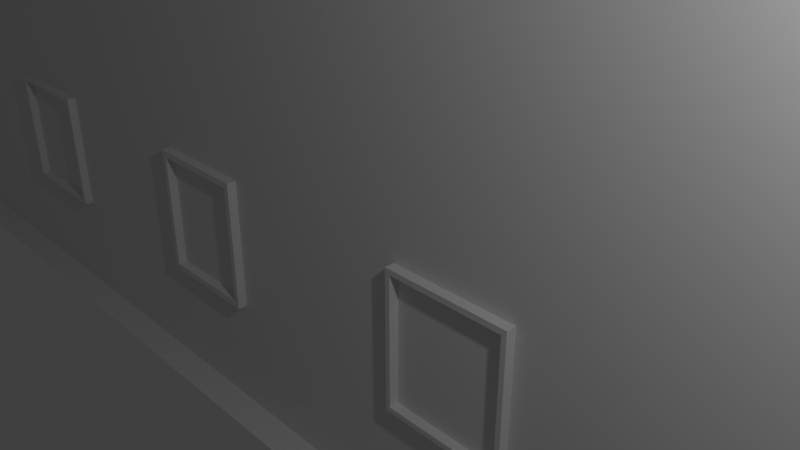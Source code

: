 # Source: house_ver4_0729.blend  (saved by Blender 2.78.0; exported with 4.5.12 LTS)
import bpy
from mathutils import Matrix  # noqa: F401  (used for matrix-valued properties, if any)

bpy.ops.wm.read_factory_settings(use_empty=True)
scene = bpy.context.scene
scene.name = 'Scene'

# ---- collections
col_collection_1 = bpy.data.collections.new('Collection 1'); scene.collection.children.link(col_collection_1)

# ---- materials (node trees are filled in below, after node groups)
mat_material = bpy.data.materials.new('Material')
mat_material.alpha_threshold = 0.0
mat_material.use_transparent_shadow = False
mat_material.roughness = 0.5
mat_material.line_color = (0.0, 0.0, 0.0, 1.0)

# ---- material node trees

# ---- world
world_world = bpy.data.worlds.new('World'); scene.world = world_world
world_world.color = (0.05088, 0.05088, 0.05088)
world_world.use_sun_shadow = False
world_world.sun_shadow_jitter_overblur = 0.0
world_world.cycles.sampling_method = 'MANUAL'

# ---- cameras
cam_camera = bpy.data.cameras.new('Camera')
cam_camera.clip_end = 100.0
cam_camera.lens = 35.0
cam_camera.sensor_width = 32.0
cam_camera.sensor_height = 18.0
cam_camera.ortho_scale = 7.314
cam_camera.dof.focus_distance = 0.0
cam_camera.dof.aperture_fstop = 128.0

# ---- lights
light_lamp = bpy.data.lights.new('Lamp', 'POINT')
light_lamp.transmission_factor = 0.0
light_lamp.cutoff_distance = 30.0
light_lamp.energy = 100.0
light_lamp.shadow_buffer_clip_start = 1.001
light_lamp.shadow_soft_size = 0.1
light_lamp.shadow_maximum_resolution = 0.006
light_lamp.use_absolute_resolution = True

# ---- meshes
me_cube = bpy.data.meshes.new('Cube')
me_cube.from_pydata([(8.343, 1.786, 0.9153), (8.343, -3.449, 0.9153), (-7.052, -3.449, 0.9153), (-7.052, 1.786, 0.9153), (8.343, 1.786, 6.571), (8.343, -3.449, 7.459), (-7.052, -3.449, 7.459), (-7.052, 1.786, 6.571), (-7.052, 1.213, 2.622), (-7.052, 1.213, 1.536), (-7.052, 0.5687, 1.536), (-7.052, 0.5687, 2.622), (-7.052, 1.213, 2.629), (-7.262, 1.213, 2.622), (-7.262, 1.213, 1.536), (-7.262, 0.5687, 1.536), (-7.262, 0.5687, 2.622), (-7.052, 0.0673, 2.409), (-7.052, -0.6131, 2.12), (-7.052, 0.3136, 2.409), (-7.052, -0.6131, 1.509), (-7.052, 0.3136, 1.509), (-7.052, 0.3487, 2.409), (-7.052, -0.6131, 2.409), (-7.052, -0.09231, 2.341), (-7.052, -0.1893, 2.3), (-7.052, -0.1893, 1.509), (-7.052, -0.09231, 1.509), (-7.052, -0.09231, 2.409), (-7.052, -0.1893, 2.409), (-7.052, -0.1893, 2.3), (-7.052, -0.6131, 2.12), (-7.052, 0.3136, 2.409), (-7.052, 0.0673, 2.409), (-7.052, -0.6131, 1.509), (-7.052, -0.09231, 1.509), (-7.052, 0.3136, 1.509), (-7.052, -0.09231, 2.341), (-7.052, -0.1893, 1.509), (-7.052, -0.09231, 2.409), (-7.264, -0.1893, 2.3), (-7.264, -0.6131, 2.12), (-7.264, -0.1893, 2.409), (-7.264, -0.6131, 2.409), (-7.264, -0.1893, 2.3), (-7.264, -0.6131, 2.12), (-7.264, 0.3136, 2.409), (-7.264, 0.0673, 2.409), (-7.264, -0.6131, 1.509), (-7.264, -0.09231, 1.509), (-7.264, 0.3136, 1.509), (-7.264, -0.09231, 2.341), (-7.264, -0.1893, 1.509), (-7.264, -0.09231, 2.409), (-7.121, 1.767, 0.9208), (-7.121, 1.767, 6.3), (-7.112, 1.767, 0.9208), (-7.112, 1.767, 6.3), (-7.104, 1.764, 0.9208), (-7.104, 1.764, 6.3), (-7.096, 1.76, 0.9208), (-7.096, 1.76, 6.3), (-7.09, 1.755, 0.9208), (-7.09, 1.755, 6.3), (-7.084, 1.748, 0.9208), (-7.084, 1.748, 6.3), (-7.08, 1.74, 0.9208), (-7.08, 1.74, 6.3), (-7.078, 1.732, 0.9208), (-7.078, 1.732, 6.3), (-7.077, 1.724, 0.9208), (-7.077, 1.724, 6.3), (-7.078, 1.715, 0.9208), (-7.078, 1.715, 6.3), (-7.08, 1.707, 0.9208), (-7.08, 1.707, 6.3), (-7.084, 1.699, 0.9208), (-7.084, 1.699, 6.3), (-7.09, 1.693, 0.9208), (-7.09, 1.693, 6.3), (-7.096, 1.687, 0.9208), (-7.096, 1.687, 6.3), (-7.104, 1.683, 0.9208), (-7.104, 1.683, 6.3), (-7.112, 1.681, 0.9208), (-7.112, 1.681, 6.3), (-7.121, 1.68, 0.9208), (-7.121, 1.68, 6.3), (-7.129, 1.681, 0.9208), (-7.129, 1.681, 6.3), (-7.138, 1.683, 0.9208), (-7.138, 1.683, 6.3), (-7.145, 1.687, 0.9208), (-7.145, 1.687, 6.3), (-7.152, 1.693, 0.9208), (-7.152, 1.693, 6.3), (-7.157, 1.699, 0.9208), (-7.157, 1.699, 6.3), (-7.161, 1.707, 0.9208), (-7.161, 1.707, 6.3), (-7.164, 1.715, 0.9208), (-7.164, 1.715, 6.3), (-7.165, 1.724, 0.9208), (-7.165, 1.724, 6.3), (-7.164, 1.732, 0.9208), (-7.164, 1.732, 6.3), (-7.161, 1.74, 0.9208), (-7.161, 1.74, 6.3), (-7.157, 1.748, 0.9208), (-7.157, 1.748, 6.3), (-7.152, 1.755, 0.9208), (-7.152, 1.755, 6.3), (-7.145, 1.76, 0.9208), (-7.145, 1.76, 6.3), (-7.138, 1.764, 0.9208), (-7.138, 1.764, 6.3), (-7.129, 1.767, 0.9208), (-7.129, 1.767, 6.3), (-7.121, 1.802, 6.341), (-7.112, 1.801, 6.341), (-7.104, 1.798, 6.341), (-7.096, 1.794, 6.341), (-7.09, 1.789, 6.341), (-7.084, 1.782, 6.341), (-7.08, 1.775, 6.341), (-7.078, 1.766, 6.341), (-7.077, 1.758, 6.341), (-7.078, 1.749, 6.341), (-7.08, 1.741, 6.341), (-7.084, 1.733, 6.341), (-7.09, 1.727, 6.341), (-7.096, 1.721, 6.341), (-7.104, 1.717, 6.341), (-7.112, 1.715, 6.341), (-7.121, 1.714, 6.341), (-7.129, 1.715, 6.341), (-7.138, 1.717, 6.341), (-7.145, 1.721, 6.341), (-7.152, 1.727, 6.341), (-7.157, 1.733, 6.341), (-7.161, 1.741, 6.341), (-7.164, 1.749, 6.341), (-7.165, 1.758, 6.341), (-7.164, 1.766, 6.341), (-7.161, 1.775, 6.341), (-7.157, 1.782, 6.341), (-7.152, 1.789, 6.341), (-7.145, 1.794, 6.341), (-7.138, 1.798, 6.341), (-7.129, 1.801, 6.341), (-7.121, 1.909, 6.417), (-7.112, 1.908, 6.417), (-7.104, 1.906, 6.417), (-7.096, 1.902, 6.417), (-7.09, 1.896, 6.417), (-7.084, 1.89, 6.417), (-7.08, 1.882, 6.417), (-7.078, 1.874, 6.417), (-7.077, 1.865, 6.417), (-7.078, 1.857, 6.417), (-7.08, 1.848, 6.417), (-7.084, 1.841, 6.417), (-7.09, 1.834, 6.417), (-7.096, 1.829, 6.417), (-7.104, 1.825, 6.417), (-7.112, 1.822, 6.417), (-7.121, 1.821, 6.417), (-7.129, 1.822, 6.417), (-7.138, 1.825, 6.417), (-7.145, 1.829, 6.417), (-7.152, 1.834, 6.417), (-7.157, 1.841, 6.417), (-7.161, 1.848, 6.417), (-7.164, 1.857, 6.417), (-7.165, 1.865, 6.417), (-7.164, 1.874, 6.417), (-7.161, 1.882, 6.417), (-7.157, 1.89, 6.417), (-7.152, 1.896, 6.417), (-7.145, 1.902, 6.417), (-7.138, 1.906, 6.417), (-7.129, 1.908, 6.417), (-7.121, 1.891, 6.511), (-7.112, 1.89, 6.511), (-7.104, 1.888, 6.511), (-7.096, 1.883, 6.511), (-7.09, 1.878, 6.511), (-7.084, 1.871, 6.511), (-7.08, 1.864, 6.511), (-7.078, 1.856, 6.511), (-7.077, 1.847, 6.511), (-7.078, 1.838, 6.511), (-7.08, 1.83, 6.511), (-7.084, 1.823, 6.511), (-7.09, 1.816, 6.511), (-7.096, 1.81, 6.511), (-7.104, 1.806, 6.511), (-7.112, 1.804, 6.511), (-7.121, 1.803, 6.511), (-7.129, 1.804, 6.511), (-7.138, 1.806, 6.511), (-7.145, 1.81, 6.511), (-7.152, 1.816, 6.511), (-7.157, 1.823, 6.511), (-7.161, 1.83, 6.511), (-7.164, 1.838, 6.511), (-7.165, 1.847, 6.511), (-7.164, 1.856, 6.511), (-7.161, 1.864, 6.511), (-7.157, 1.871, 6.511), (-7.152, 1.878, 6.511), (-7.145, 1.883, 6.511), (-7.138, 1.888, 6.511), (-7.129, 1.89, 6.511), (-7.052, 1.786, 4.763), (5.846, 1.786, 6.571), (5.846, 1.786, 4.857), (5.846, 1.786, 0.9153), (5.846, 1.786, 2.963), (-7.052, 1.786, 2.963), (3.771, 1.786, 2.963), (3.523, 1.786, 2.963), (1.26, 1.786, 2.963), (0.9847, 1.786, 2.963), (-1.355, 1.786, 2.963), (-1.692, 1.786, 2.963), (-4.363, 1.786, 2.963), (-4.636, 1.786, 2.963), (3.771, 1.786, 0.9153), (3.522, 1.786, 0.9153), (1.26, 1.786, 0.9153), (0.9847, 1.786, 0.9153), (-1.355, 1.786, 0.9153), (-1.692, 1.786, 0.9153), (-4.363, 1.786, 0.9153), (-4.636, 1.786, 0.9153), (5.846, 1.786, 6.052), (-7.052, 1.786, 6.165), (-6.809, 1.786, 2.963), (-6.809, 1.786, 0.9153), (-6.452, 1.786, 4.857), (-6.452, 1.786, 6.052), (-4.674, 1.786, 4.857), (-4.674, 1.786, 6.052), (-3.761, 1.786, 4.857), (-3.761, 1.786, 6.052), (-1.861, 1.786, 4.857), (-1.861, 1.786, 6.052), (-1.167, 1.786, 4.857), (-1.167, 1.786, 6.052), (0.8155, 1.786, 4.857), (0.8155, 1.786, 6.052), (1.448, 1.786, 4.857), (1.448, 1.786, 6.052), (3.353, 1.786, 4.857), (3.353, 1.786, 6.052), (3.921, 1.786, 4.857), (3.921, 1.786, 6.052), (8.343, 2.762, 0.9153), (8.343, 2.762, 6.452), (5.846, 2.762, 6.452), (5.846, 2.762, 6.165), (5.846, 2.762, 0.9153), (5.846, 2.762, 2.963), (5.846, 2.762, 4.763), (-1.692, 1.786, 0.9943), (1.26, 1.786, 0.9943), (-4.363, 1.786, 0.9943), (0.9847, 1.786, 0.9943), (5.846, 1.786, 0.9943), (3.771, 1.786, 0.9943), (-4.636, 1.786, 0.9943), (-1.355, 1.786, 0.9943), (-6.809, 1.786, 0.9943), (3.522, 1.786, 0.9943), (-7.052, 1.786, 1.058), (5.846, 2.007, 0.9943), (5.846, 2.007, 0.9153), (3.771, 2.007, 0.9153), (3.522, 2.007, 0.9153), (1.26, 2.007, 0.9153), (0.9847, 2.007, 0.9153), (-1.355, 2.007, 0.9153), (-1.692, 2.007, 0.9153), (-4.363, 2.007, 0.9153), (-4.636, 2.007, 0.9943), (-4.636, 2.007, 0.9153), (-1.692, 2.007, 0.9943), (0.9847, 2.007, 0.9943), (3.522, 2.007, 0.9943), (-6.809, 2.007, 0.9153), (-6.809, 2.007, 0.9943), (1.26, 2.007, 0.9943), (-4.363, 2.007, 0.9943), (3.771, 2.007, 0.9943), (-1.355, 2.007, 0.9943), (5.689, 1.786, 2.939), (3.594, 1.786, 2.939), (3.44, 1.786, 2.939), (1.147, 1.786, 2.939), (0.9665, 1.786, 2.939), (-1.355, 1.786, 2.939), (-1.642, 1.786, 2.939), (-4.334, 1.786, 2.939), (-4.334, 1.786, 1.082), (-1.355, 1.786, 1.082), (1.147, 1.786, 1.082), (3.594, 1.786, 1.082), (-4.512, 1.786, 2.939), (-6.718, 1.786, 2.939), (-1.642, 1.786, 1.082), (0.9665, 1.786, 1.082), (5.689, 1.786, 1.082), (-4.512, 1.786, 1.082), (-6.718, 1.786, 1.082), (3.44, 1.786, 1.082), (5.689, 1.12, 2.939), (3.594, 1.12, 2.939), (3.44, 1.12, 2.939), (1.147, 1.12, 2.939), (0.9665, 1.12, 2.939), (-1.401, 1.12, 2.939), (-1.642, 1.12, 2.939), (-4.334, 1.12, 2.939), (-4.334, 1.12, 1.082), (-1.401, 1.12, 1.082), (1.147, 1.12, 1.082), (3.594, 1.12, 1.082), (-4.512, 1.12, 2.939), (-6.718, 1.12, 2.939), (-1.642, 1.12, 1.082), (0.9665, 1.12, 1.082), (5.689, 1.12, 1.082), (-4.512, 1.12, 1.082), (-6.718, 1.12, 1.082), (3.44, 1.12, 1.082), (-5.587, 1.12, 1.082), (-5.587, 1.12, 2.939), (-2.959, 1.12, 1.082), (-2.959, 1.12, 2.939), (-0.1891, 1.12, 2.939), (-0.1891, 1.12, 1.082), (2.322, 1.12, 2.939), (2.322, 1.12, 1.082), (4.678, 1.12, 2.939), (4.678, 1.12, 1.082), (-1.642, 0.5004, 2.939), (-1.642, 0.5004, 1.082), (0.9665, 0.5004, 2.939), (0.9665, 0.5004, 1.082), (5.689, 0.5004, 2.939), (5.689, 0.5004, 1.082), (-4.512, 0.5004, 2.939), (-4.512, 0.5004, 1.082), (3.44, 0.5004, 2.939), (3.44, 0.5004, 1.082), (-0.1891, 0.5004, 1.082), (4.678, 0.5004, 1.082), (-2.959, 0.5004, 1.082), (2.322, 0.5004, 1.082), (-5.587, 0.5004, 1.082), (-5.587, 0.5004, 2.939), (-2.959, 0.5004, 2.939), (-0.1891, 0.5004, 2.939), (2.322, 0.5004, 2.939), (4.678, 0.5004, 2.939), (7.58, 2.762, 5.184), (7.58, 2.762, 4.622), (7.174, 2.762, 4.622), (7.174, 2.762, 5.184), (7.58, 2.762, 5.197), (7.174, 2.762, 1.785), (7.58, 2.762, 1.785), (7.58, 2.762, 2.331), (7.174, 2.762, 2.331), (7.191, 2.762, 2.308), (7.191, 2.762, 1.807), (7.563, 2.762, 2.308), (7.563, 2.762, 1.807), (7.191, 2.649, 2.308), (7.191, 2.649, 1.807), (7.563, 2.649, 2.308), (7.563, 2.649, 1.807), (7.57, 2.762, 5.171), (7.57, 2.762, 4.635), (7.184, 2.762, 4.635), (7.184, 2.762, 5.171), (7.57, 2.649, 5.171), (7.57, 2.649, 4.635), (7.184, 2.649, 4.635), (7.184, 2.649, 5.171), (-7.34, -3.449, 7.459), (-7.34, 1.786, 6.571), (5.124, 1.786, 6.571), (5.846, 2.274, 4.763), (5.846, 2.274, 2.963), (5.846, 2.274, 0.9153), (8.343, 2.274, 0.9153), (8.343, 2.274, 6.452), (5.846, 2.274, 6.165), (5.846, 2.274, 6.452), (5.17, 2.274, 6.452), (-7.34, 2.202, 6.496), (5.17, 2.763, 6.452), (5.17, 2.984, 6.452), (8.343, 3.053, 6.452), (8.5, 1.786, 6.571), (8.5, -3.449, 7.459), (8.5, 2.762, 6.452), (8.5, 2.274, 6.452), (8.5, 3.053, 6.452), (8.149, 1.73, 6.741), (8.149, -3.275, 7.59), (-6.57, -3.275, 7.59), (-6.57, 1.73, 6.741), (5.761, 1.73, 6.741), (8.149, 2.664, 6.627), (5.761, 2.664, 6.627), (-6.846, -3.275, 7.59), (-6.846, 1.73, 6.741), (5.072, 1.73, 6.741), (8.149, 2.197, 6.627), (5.761, 2.197, 6.627), (5.115, 2.197, 6.627), (-6.846, 2.128, 6.669), (5.115, 2.665, 6.627), (5.115, 2.876, 6.627), (8.149, 2.942, 6.627), (8.299, 1.73, 6.741), (8.299, -3.275, 7.59), (8.299, 2.664, 6.627), (8.299, 2.197, 6.627), (8.299, 2.942, 6.627), (5.535, 1.786, 6.052), (5.535, 1.786, 4.857), (-6.452, 1.182, 4.857), (-6.452, 1.182, 6.052), (-4.674, 1.182, 4.857), (-4.674, 1.182, 6.052), (-3.761, 1.182, 4.857), (-3.761, 1.182, 6.052), (-1.861, 1.182, 4.857), (-1.861, 1.182, 6.052), (-1.167, 1.182, 4.857), (-1.167, 1.182, 6.052), (0.8155, 1.182, 4.857), (0.8155, 1.182, 6.052), (1.448, 1.182, 4.857), (1.448, 1.182, 6.052), (3.353, 1.182, 4.857), (3.353, 1.182, 6.052), (3.921, 1.182, 4.857), (3.921, 1.182, 6.052), (5.535, 1.182, 6.052), (5.535, 1.182, 4.857), (-6.359, 1.754, 4.857), (-4.767, 1.754, 4.857), (-3.639, 1.747, 4.857), (-1.983, 1.747, 4.857), (-1.071, 1.757, 4.857), (0.7196, 1.757, 4.857), (1.527, 1.761, 4.857), (3.274, 1.761, 4.857), (4.025, 1.747, 4.857), (5.431, 1.747, 4.857), (-6.359, 1.213, 4.857), (-4.767, 1.213, 4.857), (-3.639, 1.221, 4.857), (-1.983, 1.221, 4.857), (-1.071, 1.211, 4.857), (0.7196, 1.211, 4.857), (1.527, 1.207, 4.857), (3.274, 1.207, 4.857), (4.025, 1.221, 4.857), (5.431, 1.221, 4.857), (-6.359, 1.754, 4.212), (-4.767, 1.754, 4.212), (-3.639, 1.747, 4.212), (-1.983, 1.747, 4.212), (-1.071, 1.757, 4.212), (0.7196, 1.757, 4.212), (1.527, 1.761, 4.212), (3.274, 1.761, 4.212), (4.025, 1.747, 4.212), (5.431, 1.747, 4.212), (-6.359, 1.213, 4.212), (-4.767, 1.213, 4.212), (-3.639, 1.221, 4.212), (-1.983, 1.221, 4.212), (-1.071, 1.211, 4.212), (0.7196, 1.211, 4.212), (1.527, 1.207, 4.212), (3.274, 1.207, 4.212), (4.025, 1.221, 4.212), (5.431, 1.221, 4.212), (-7.052, -3.449, 4.649), (-7.052, -3.449, 5.326), (-7.052, -2.571, 4.649), (-7.052, -1.426, 4.649), (-7.052, -0.5777, 4.649), (-7.052, 0.5692, 4.649), (-7.052, 0.5692, 5.326), (-7.052, -0.5777, 5.326), (-7.052, -1.426, 5.326), (-7.052, -2.571, 5.326), (-7.085, -2.571, 4.649), (-7.085, -1.426, 4.649), (-7.085, -0.5777, 4.649), (-7.085, 0.5692, 4.649), (-7.085, 0.5692, 5.326), (-7.085, -0.5777, 5.326), (-7.085, -1.426, 5.326), (-7.085, -2.571, 5.326), (-7.085, -2.541, 4.667), (-7.085, -1.456, 4.667), (-7.085, -1.456, 5.309), (-7.085, -2.541, 5.309), (-7.085, -0.5385, 4.673), (-7.085, 0.53, 4.673), (-7.085, 0.53, 5.303), (-7.085, -0.5385, 5.303), (-6.877, -2.541, 4.667), (-6.877, -1.456, 4.667), (-6.877, -1.456, 5.309), (-6.877, -2.541, 5.309), (-6.877, -0.5385, 4.673), (-6.877, 0.53, 4.673), (-6.877, 0.53, 5.303), (-6.877, -0.5385, 5.303), (8.343, -3.449, 2.857), (-7.052, -3.449, 2.857), (-6.246, -3.449, 2.857), (-5.159, -3.449, 2.857), (-3.585, -3.449, 2.857), (-2.501, -3.449, 2.857), (-0.9979, -3.449, 2.857), (-0.02992, -3.449, 2.857), (1.634, -3.449, 2.857), (2.534, -3.449, 2.857), (4.183, -3.449, 2.857), (5.112, -3.449, 2.857), (6.86, -3.449, 2.857), (7.518, -3.449, 2.857), (8.343, -3.449, 1.819), (-7.052, -3.449, 1.819), (8.343, -3.449, 6.368), (-7.052, -3.449, 6.368), (-6.551, -3.449, 6.368), (-4.582, -3.449, 6.368), (-3.978, -3.449, 6.368), (-2.197, -3.449, 6.368), (-1.361, -3.449, 6.368), (0.4159, -3.449, 6.368), (1.253, -3.449, 6.368), (2.954, -3.449, 6.368), (3.653, -3.449, 6.368), (5.58, -3.449, 6.368), (8.343, -3.449, 5.326), (-6.246, -3.449, 1.819), (-5.159, -3.449, 1.819), (-3.585, -3.449, 1.819), (-2.501, -3.449, 1.819), (-0.9979, -3.449, 1.819), (-0.02992, -3.449, 1.819), (1.634, -3.449, 1.819), (2.534, -3.449, 1.819), (4.183, -3.449, 1.819), (5.112, -3.449, 1.819), (6.86, -3.449, 1.819), (7.518, -3.449, 1.819), (-6.551, -3.449, 5.326), (-4.582, -3.449, 5.326), (-3.978, -3.449, 5.326), (-2.197, -3.449, 5.326), (-1.361, -3.449, 5.326), (0.4159, -3.449, 5.326), (1.253, -3.449, 5.326), (2.954, -3.449, 5.326), (3.653, -3.449, 5.326), (5.58, -3.449, 5.326), (-6.246, -3.521, 2.857), (-5.159, -3.521, 2.857), (-3.585, -3.521, 2.857), (-2.501, -3.521, 2.857), (-0.9979, -3.521, 2.857), (-0.02992, -3.521, 2.857), (1.634, -3.521, 2.857), (2.534, -3.521, 2.857), (4.183, -3.521, 2.857), (5.112, -3.521, 2.857), (6.86, -3.521, 2.857), (7.518, -3.521, 2.857), (-6.246, -3.521, 1.819), (-5.159, -3.521, 1.819), (-3.585, -3.521, 1.819), (-2.501, -3.521, 1.819), (-0.9979, -3.521, 1.819), (-0.02992, -3.521, 1.819), (1.634, -3.521, 1.819), (2.534, -3.521, 1.819), (4.183, -3.521, 1.819), (5.112, -3.521, 1.819), (6.86, -3.521, 1.819), (7.518, -3.521, 1.819), (-6.198, -3.521, 2.811), (-5.207, -3.521, 2.811), (-6.198, -3.521, 1.864), (-5.207, -3.521, 1.864), (-3.535, -3.521, 2.809), (-2.551, -3.521, 2.809), (-3.535, -3.521, 1.866), (-2.551, -3.521, 1.866), (-0.9663, -3.521, 2.823), (-0.06156, -3.521, 2.823), (-0.9663, -3.521, 1.853), (-0.06156, -3.521, 1.853), (1.679, -3.521, 2.805), (2.489, -3.521, 2.805), (1.679, -3.521, 1.87), (2.489, -3.521, 1.87), (4.22, -3.521, 2.816), (5.075, -3.521, 2.816), (4.22, -3.521, 1.859), (5.076, -3.521, 1.859), (6.884, -3.521, 2.819), (7.495, -3.521, 2.819), (6.884, -3.521, 1.856), (7.495, -3.521, 1.856), (-6.198, -3.45, 2.811), (-5.207, -3.45, 2.811), (-6.198, -3.45, 1.864), (-5.207, -3.45, 1.864), (-3.535, -3.45, 2.809), (-2.551, -3.45, 2.809), (-3.535, -3.45, 1.866), (-2.551, -3.45, 1.866), (-0.9663, -3.45, 2.823), (-0.06156, -3.45, 2.823), (-0.9663, -3.45, 1.853), (-0.06156, -3.45, 1.853), (1.679, -3.45, 2.805), (2.489, -3.45, 2.805), (1.679, -3.45, 1.87), (2.489, -3.45, 1.87), (4.22, -3.45, 2.816), (5.075, -3.45, 2.816), (4.22, -3.45, 1.859), (5.076, -3.45, 1.859), (6.884, -3.45, 2.819), (7.495, -3.45, 2.819), (6.884, -3.45, 1.856), (7.495, -3.45, 1.856), (-6.48, -3.449, 6.33), (-4.653, -3.449, 6.33), (-6.48, -3.449, 5.364), (-4.653, -3.449, 5.364), (-3.897, -3.449, 6.32), (-2.278, -3.449, 6.32), (-3.897, -3.449, 5.374), (-2.278, -3.449, 5.374), (-1.288, -3.449, 6.325), (0.3427, -3.449, 6.325), (-1.288, -3.449, 5.369), (0.3427, -3.449, 5.369), (1.316, -3.449, 6.329), (2.891, -3.449, 6.329), (1.316, -3.449, 5.365), (2.891, -3.449, 5.365), (3.733, -3.449, 6.325), (5.5, -3.449, 6.324), (3.733, -3.449, 5.37), (5.5, -3.449, 5.37), (-6.48, -3.132, 6.33), (-4.653, -3.132, 6.33), (-6.48, -3.132, 5.364), (-4.653, -3.132, 5.364), (-3.897, -3.132, 6.32), (-2.278, -3.132, 6.32), (-3.897, -3.132, 5.374), (-2.278, -3.132, 5.374), (-1.288, -3.132, 6.325), (0.3427, -3.132, 6.325), (-1.288, -3.132, 5.369), (0.3427, -3.132, 5.369), (1.316, -3.132, 6.329), (2.891, -3.132, 6.329), (1.316, -3.132, 5.365), (2.891, -3.132, 5.365), (3.733, -3.132, 6.325), (5.5, -3.132, 6.324), (3.733, -3.132, 5.37), (5.5, -3.132, 5.37), (-7.052, 2.618, 0.9153), (-7.472, -3.449, 0.9153), (-7.472, 1.786, 0.9153), (-7.472, 2.618, 0.9153), (8.343, 4.124, 0.9153), (5.846, 4.124, 0.9153), (-7.052, 3.979, 0.9153), (-7.472, 3.979, 0.9153), (8.621, 1.786, 0.9153), (8.621, -3.449, 0.9153), (8.621, 2.762, 0.9153), (8.621, 2.274, 0.9153), (8.621, 4.124, 0.9153), (8.343, -3.698, 0.9153), (-7.052, -3.698, 0.9153), (-7.472, -3.698, 0.9153), (8.621, -3.698, 0.9153), (-1.401, 1.12, 1.974), (-1.401, 1.12, 2.433), (-5.587, 1.12, 2.414), (-5.587, 1.12, 1.943), (1.147, 1.12, 1.993), (0.9847, 1.786, 2.535), (0.9847, 1.786, 2.165), (-2.959, 0.5004, 2.34), (-2.959, 0.5004, 1.801), (0.9665, 1.786, 2.535), (0.9665, 1.786, 2.165), (-4.512, 0.5004, 2.298), (3.523, 1.786, 2.531), (3.523, 1.786, 2.184), (-0.1891, 1.12, 2.437), (-0.1891, 1.12, 1.983), (-4.512, 1.12, 2.419), (-1.355, 1.786, 2.148), (-1.355, 1.786, 2.526), (3.594, 1.12, 2.01), (1.147, 1.786, 2.166), (1.147, 1.786, 2.536), (-4.512, 1.786, 2.55), (-4.512, 1.786, 2.125), (-0.1891, 0.5004, 2.351), (-0.1891, 0.5004, 1.822), (3.594, 1.786, 2.184), (3.594, 1.786, 2.532), (-2.959, 1.12, 2.427), (-2.959, 1.12, 1.963), (-4.334, 1.12, 1.953), (-5.587, 0.5004, 2.293), (0.9665, 0.5004, 2.355), (2.322, 1.12, 2.447), (2.322, 1.12, 2.001), (0.9665, 1.12, 2.442), (3.44, 1.786, 2.531), (3.44, 1.786, 2.183), (2.322, 0.5004, 2.372), (2.322, 0.5004, 1.84), (-1.642, 1.786, 2.525), (-1.642, 1.786, 2.146), (-4.363, 1.786, 2.126), (-4.363, 1.786, 2.55), (-4.334, 1.786, 2.126), (-4.334, 1.786, 2.551), (-3.353, 1.12, 2.425), (-3.858, 1.12, 2.423), (1.984, 1.12, 2.446), (1.517, 1.12, 2.444), (-5.947, 1.12, 2.412), (-6.405, 1.12, 2.409), (-6.412, 1.12, 1.937), (-0.5698, 1.12, 2.436), (-1.037, 1.12, 2.434), (4.456, 1.12, 2.454), (3.912, 1.12, 2.452), (4.449, 1.12, 2.017), (3.915, 1.12, 2.013), (1.988, 1.12, 1.999), (1.517, 1.12, 1.995), (-0.5619, 1.12, 1.98), (-1.033, 1.12, 1.977), (-3.352, 1.12, 1.96), (-3.861, 1.12, 1.956), (-5.946, 1.12, 1.941), (-3.353, 1.202, 2.425), (-3.858, 1.202, 2.423), (1.984, 1.202, 2.446), (1.517, 1.202, 2.444), (-5.947, 1.202, 2.412), (-6.405, 1.202, 2.409), (-6.412, 1.202, 1.937), (-0.5698, 1.202, 2.436), (-1.037, 1.202, 2.434), (4.456, 1.202, 2.454), (3.912, 1.202, 2.452), (3.915, 1.202, 2.013), (4.449, 1.202, 2.017), (1.517, 1.202, 1.995), (1.988, 1.202, 1.999), (-1.033, 1.202, 1.977), (-0.5619, 1.202, 1.98), (-3.861, 1.202, 1.956), (-3.352, 1.202, 1.96), (-5.946, 1.202, 1.941), (-5.968, 1.202, 2.39), (-6.384, 1.202, 2.388), (-6.39, 1.202, 1.959), (-5.967, 1.202, 1.962), (-3.376, 1.202, 2.404), (-3.835, 1.202, 2.402), (-3.839, 1.202, 1.977), (-3.375, 1.202, 1.981), (-0.5966, 1.202, 2.409), (-1.01, 1.202, 2.408), (-1.006, 1.202, 2.003), (-0.5896, 1.202, 2.006), (1.963, 1.202, 2.426), (1.538, 1.202, 2.424), (1.538, 1.202, 2.016), (1.967, 1.202, 2.019), (4.424, 1.202, 2.428), (3.944, 1.202, 2.427), (3.946, 1.202, 2.039), (4.417, 1.202, 2.042), (-5.968, 1.116, 2.39), (-6.384, 1.116, 2.388), (-6.39, 1.116, 1.959), (-5.967, 1.116, 1.962), (-3.376, 1.116, 2.404), (-3.835, 1.116, 2.402), (-3.839, 1.116, 1.977), (-3.375, 1.116, 1.981), (-0.5966, 1.116, 2.409), (-1.01, 1.116, 2.408), (-1.006, 1.116, 2.003), (-0.5896, 1.116, 2.006), (1.963, 1.116, 2.426), (1.538, 1.116, 2.424), (1.538, 1.116, 2.016), (1.967, 1.116, 2.019), (4.424, 1.116, 2.428), (3.944, 1.116, 2.427), (3.946, 1.116, 2.039), (4.417, 1.116, 2.042), (3.945, 1.202, 2.211), (-4.08, 1.12, 2.203), (3.913, 1.202, 2.211), (-4.334, 1.786, 2.166), (3.741, 1.12, 2.214), (-1.035, 1.12, 2.203), (-3.376, 1.202, 2.198), (-1.035, 1.202, 2.198), (0.9665, 0.5004, 2.238), (-4.512, 0.5004, 2.238), (3.523, 1.786, 2.188), (-3.376, 1.116, 2.203), (1.965, 1.202, 2.198), (-4.512, 1.12, 2.203), (-1.642, 1.786, 2.166), (3.594, 1.12, 2.214), (1.517, 1.12, 2.203), (-3.837, 1.202, 2.198), (-5.307, 0.5004, 1.082), (1.986, 1.202, 2.198), (4.678, 1.12, 2.214), (1.538, 1.202, 2.198), (4.42, 1.116, 2.214), (3.44, 1.786, 2.188), (3.913, 1.12, 2.214), (-3.353, 1.202, 2.198), (3.594, 1.786, 2.188), (1.517, 1.202, 2.198), (-1.642, 0.5004, 2.238), (-4.363, 1.786, 2.166), (1.965, 1.116, 2.203), (-0.5929, 1.202, 2.198), (-1.642, 1.12, 2.203), (-3.86, 1.202, 2.198), (-4.512, 1.786, 2.166), (4.42, 1.202, 2.211), (-1.355, 1.786, 2.166), (4.452, 1.202, 2.211), (-3.86, 1.12, 2.203), (0.9665, 1.12, 2.203), (4.498, 1.12, 2.214), (-0.593, 1.116, 2.203), (-1.008, 1.202, 2.198), (1.319, 1.12, 2.203), (-0.5657, 1.202, 2.198), (-4.787, 0.5004, 2.238), (-5.307, 0.5004, 2.238), (-1.933, 0.5004, 2.238), (-2.532, 0.5004, 2.238), (3.074, 0.5004, 2.238), (2.614, 0.5004, 2.238), (5.44, 0.5004, 2.238), (4.995, 0.5004, 2.238), (0.7022, 0.5004, 2.238), (0.191, 0.5004, 2.238), (-4.785, 0.5004, 1.082), (-2.534, 0.5004, 1.082), (-1.931, 0.5004, 1.082), (0.1589, 0.5004, 1.082), (0.6893, 0.5004, 1.082), (2.597, 0.5004, 1.082), (3.074, 0.5004, 1.082), (4.988, 0.5004, 1.082), (5.45, 0.5004, 1.082), (-4.787, 0.3855, 2.238), (-5.307, 0.3855, 2.238), (-5.307, 0.3855, 1.082), (-1.933, 0.3855, 2.238), (-2.532, 0.3855, 2.238), (3.074, 0.3855, 2.238), (2.614, 0.3855, 2.238), (5.44, 0.3855, 2.238), (4.995, 0.3855, 2.238), (0.7022, 0.3855, 2.238), (0.191, 0.3855, 2.238), (-4.785, 0.3855, 1.082), (-2.534, 0.3855, 1.082), (-1.931, 0.3855, 1.082), (0.1589, 0.3855, 1.082), (0.6893, 0.3855, 1.082), (2.597, 0.3855, 1.082), (3.074, 0.3855, 1.082), (4.988, 0.3855, 1.082), (5.45, 0.3855, 1.082)], [(209, 392)], [(0, 1, 2, 3, 239, 235, 234, 233, 232, 231, 230, 229, 228, 217), (6, 413, 418, 391), (0, 4, 5, 545, 557, 529, 543, 1), (1, 543, 569, 568, 567, 566, 565, 564, 563, 562, 561, 560, 559, 558, 544, 2), (2, 544, 530, 495, 497, 498, 499, 500, 501, 502, 503, 504, 496, 546, 6, 7, 237, 214, 219, 275, 3, 8, 12, 11, 17, 28, 29, 23, 18), (395, 394, 264, 263), (15, 16, 13, 14), (11, 12, 8), (8, 3, 9), (9, 3, 2, 18, 20, 26, 27, 21, 19, 22, 11, 10), (11, 8, 13, 16), (9, 10, 15, 14), (10, 11, 16, 15), (8, 9, 14, 13), (37, 39, 53, 51), (11, 22, 19, 17), (27, 24, 37, 35), (34, 31, 45, 48), (24, 27, 26, 25), (20, 18, 31, 34), (25, 29, 28, 24), (25, 26, 38, 30), (23, 29, 42, 43), (35, 37, 51, 49), (28, 17, 33, 39), (21, 27, 35, 36), (18, 25, 30, 31), (19, 21, 36, 32), (26, 20, 34, 38), (24, 28, 39, 37), (17, 19, 32, 33), (47, 46, 50, 49, 51), (41, 43, 42, 40), (44, 52, 48, 45), (51, 53, 47), (36, 35, 49, 50), (25, 18, 41, 40), (18, 23, 43, 41), (32, 36, 50, 46), (29, 25, 40, 42), (38, 34, 48, 52), (39, 33, 47, 53), (31, 30, 44, 45), (30, 38, 52, 44), (33, 32, 46, 47), (54, 55, 57, 56), (56, 57, 59, 58), (58, 59, 61, 60), (60, 61, 63, 62), (62, 63, 65, 64), (64, 65, 67, 66), (66, 67, 69, 68), (68, 69, 71, 70), (70, 71, 73, 72), (72, 73, 75, 74), (74, 75, 77, 76), (76, 77, 79, 78), (78, 79, 81, 80), (80, 81, 83, 82), (82, 83, 85, 84), (84, 85, 87, 86), (86, 87, 89, 88), (88, 89, 91, 90), (90, 91, 93, 92), (92, 93, 95, 94), (94, 95, 97, 96), (96, 97, 99, 98), (98, 99, 101, 100), (100, 101, 103, 102), (102, 103, 105, 104), (104, 105, 107, 106), (106, 107, 109, 108), (108, 109, 111, 110), (110, 111, 113, 112), (112, 113, 115, 114), (67, 65, 123, 124), (114, 115, 117, 116), (116, 117, 55, 54), (54, 56, 58, 60, 62, 64, 66, 68, 70, 72, 74, 76, 78, 80, 82, 84, 86, 88, 90, 92, 94, 96, 98, 100, 102, 104, 106, 108, 110, 112, 114, 116), (133, 132, 164, 165), (85, 83, 132, 133), (103, 101, 141, 142), (59, 57, 119, 120), (77, 75, 128, 129), (95, 93, 137, 138), (113, 111, 146, 147), (69, 67, 124, 125), (87, 85, 133, 134), (105, 103, 142, 143), (61, 59, 120, 121), (79, 77, 129, 130), (97, 95, 138, 139), (115, 113, 147, 148), (71, 69, 125, 126), (89, 87, 134, 135), (107, 105, 143, 144), (63, 61, 121, 122), (81, 79, 130, 131), (99, 97, 139, 140), (117, 115, 148, 149), (73, 71, 126, 127), (91, 89, 135, 136), (109, 107, 144, 145), (65, 63, 122, 123), (83, 81, 131, 132), (101, 99, 140, 141), (57, 55, 118, 119), (55, 117, 149, 118), (75, 73, 127, 128), (93, 91, 136, 137), (111, 109, 145, 146), (168, 167, 199, 200), (120, 119, 151, 152), (147, 146, 178, 179), (134, 133, 165, 166), (121, 120, 152, 153), (148, 147, 179, 180), (135, 134, 166, 167), (122, 121, 153, 154), (149, 148, 180, 181), (136, 135, 167, 168), (123, 122, 154, 155), (118, 149, 181, 150), (137, 136, 168, 169), (124, 123, 155, 156), (138, 137, 169, 170), (125, 124, 156, 157), (139, 138, 170, 171), (126, 125, 157, 158), (140, 139, 171, 172), (127, 126, 158, 159), (141, 140, 172, 173), (128, 127, 159, 160), (142, 141, 173, 174), (129, 128, 160, 161), (143, 142, 174, 175), (130, 129, 161, 162), (144, 143, 175, 176), (131, 130, 162, 163), (145, 144, 176, 177), (132, 131, 163, 164), (119, 118, 150, 151), (146, 145, 177, 178), (183, 182, 213, 212, 211, 210, 209, 208, 207, 206, 205, 204, 203, 202, 201, 200, 199, 198, 197, 196, 195, 194, 193, 192, 191, 190, 189, 188, 187, 186, 185, 184), (155, 154, 186, 187), (150, 181, 213, 182), (169, 168, 200, 201), (156, 155, 187, 188), (170, 169, 201, 202), (157, 156, 188, 189), (171, 170, 202, 203), (158, 157, 189, 190), (172, 171, 203, 204), (159, 158, 190, 191), (173, 172, 204, 205), (160, 159, 191, 192), (174, 173, 205, 206), (161, 160, 192, 193), (175, 174, 206, 207), (162, 161, 193, 194), (176, 175, 207, 208), (163, 162, 194, 195), (177, 176, 208, 209), (164, 163, 195, 196), (151, 150, 182, 183), (178, 177, 209, 210), (165, 164, 196, 197), (152, 151, 183, 184), (179, 178, 210, 211), (166, 165, 197, 198), (153, 152, 184, 185), (180, 179, 211, 212), (167, 166, 198, 199), (154, 153, 185, 186), (181, 180, 212, 213), (215, 236, 433, 257, 255, 253, 251, 249, 247, 245, 243, 241, 237, 7, 393), (216, 218, 220, 256, 434), (219, 238, 273, 275), (235, 271, 267, 234), (235, 239, 290, 286), (233, 265, 272, 232), (232, 272, 295, 282), (231, 268, 266, 230), (268, 231, 281, 288), (229, 274, 270, 228), (231, 232, 282, 281), (237, 241, 240, 214), (272, 268, 288, 295), (240, 238, 219, 214), (247, 246, 441, 442), (242, 227, 238, 240), (242, 243, 245, 244), (243, 242, 437, 438), (244, 226, 227, 242), (246, 225, 226, 244), (246, 247, 249, 248), (253, 255, 450, 448), (248, 224, 225, 246), (250, 223, 224, 248), (250, 251, 253, 252), (252, 222, 223, 250), (249, 251, 446, 444), (254, 221, 222, 252), (254, 255, 257, 256), (256, 220, 221, 254), (437, 242, 456, 466), (259, 367, 366, 369, 368, 264, 261, 260), (397, 396, 262, 258), (398, 397, 258, 259), (394, 399, 261, 264), (396, 395, 263, 262), (399, 400, 260, 261), (404, 403, 425, 426), (284, 293, 287, 283), (275, 273, 239, 3), (226, 225, 302, 303), (220, 297, 736, 721, 221), (238, 227, 308, 309), (223, 222, 299, 730, 714), (272, 726, 871, 727, 224, 301, 305), (225, 224, 727, 749, 302), (268, 272, 305, 311), (282, 295, 288, 281), (280, 292, 289, 279), (278, 294, 276, 277), (290, 291, 285, 286), (270, 269, 276, 294), (233, 234, 284, 283), (239, 273, 291, 290), (230, 266, 292, 280), (274, 229, 279, 289), (234, 267, 293, 284), (217, 228, 278, 277), (267, 265, 287, 293), (271, 235, 286, 285), (266, 274, 289, 292), (229, 230, 280, 279), (265, 233, 283, 287), (269, 217, 277, 276), (228, 270, 294, 278), (273, 271, 285, 291), (314, 309, 329, 334), (305, 301, 321, 710, 709, 325), (308, 731, 725, 328), (313, 314, 334, 336, 333), (304, 753, 739, 324), (227, 226, 752, 731, 308), (269, 270, 307, 312), (273, 238, 309, 314), (220, 218, 296, 297), (221, 721, 745, 298), (265, 267, 304, 310), (223, 714, 718, 300), (274, 266, 306, 315), (222, 221, 298, 299), (267, 751, 753, 304), (218, 269, 312, 296), (271, 273, 314, 313), (224, 223, 300, 301), (330, 338, 358, 891, 892, 347), (345, 855, 344, 365, 357), (322, 867, 863, 346), (340, 320, 348, 363), (332, 345, 357, 897, 898, 351), (306, 729, 713, 326), (298, 745, 858, 746, 315, 335, 318), (307, 735, 728, 327), (297, 296, 316, 344, 317), (311, 305, 325, 341, 331), (309, 308, 328, 337, 329), (299, 298, 318, 342, 319), (312, 307, 327, 345, 332), (302, 749, 849, 867, 322), (301, 300, 320, 340, 321), (310, 304, 324, 338, 330), (300, 718, 744, 320), (303, 302, 322, 339, 323), (315, 306, 326, 343, 335), (296, 312, 332, 316), (349, 894, 888, 843), (337, 711, 759, 760, 761, 774, 712, 336, 334, 329), (339, 737, 755, 756, 836, 739, 323), (340, 723, 762, 763, 710, 321), (342, 742, 757, 758, 878, 713, 319), (344, 855, 875), (351, 898, 886, 350), (347, 892, 882, 863), (355, 896, 884, 354), (353, 890, 880, 844), (320, 744, 741, 348), (335, 343, 359, 895, 896, 355), (341, 724, 734, 356), (316, 332, 351, 350), (337, 328, 352, 361), (333, 336, 360, 853, 890, 353), (342, 318, 354, 364), (328, 725, 720, 352), (336, 712, 711, 740, 360), (343, 743, 748, 359), (318, 335, 355, 354), (339, 322, 346, 362), (344, 316, 350, 365), (331, 341, 356, 893, 894, 349), (338, 738, 717, 358), (264, 368, 374, 371, 258, 262, 263), (366, 367, 384, 383), (258, 372, 373, 367, 259), (367, 373, 374, 368), (371, 372, 258), (372, 371, 376, 378), (378, 376, 380, 382), (373, 372, 378, 377), (371, 374, 375, 376), (374, 373, 377, 375), (379, 381, 382, 380), (376, 375, 379, 380), (375, 377, 381, 379), (377, 378, 382, 381), (386, 383, 387, 390), (369, 366, 383, 386), (367, 368, 385, 384), (368, 369, 386, 385), (388, 389, 390, 387), (384, 385, 389, 388), (385, 386, 390, 389), (383, 384, 388, 387), (6, 5, 412, 413), (408, 410, 432, 430), (236, 215, 400, 399), (217, 269, 218, 395, 396), (216, 236, 399, 394), (4, 0, 397, 398), (0, 217, 396, 397), (218, 216, 394, 395), (391, 418, 419, 392), (403, 401, 423, 425), (409, 408, 430, 431), (402, 424, 423, 401), (409, 431, 428, 406), (407, 429, 412, 5), (392, 419, 424, 402), (406, 428, 429, 407), (411, 415, 420, 414, 413, 412), (422, 421, 416, 417), (414, 419, 418, 413), (415, 411, 421, 422), (423, 424, 419, 414, 420), (416, 427, 426, 425, 417), (423, 422, 417, 425), (422, 423, 420, 415), (427, 416, 430, 432), (411, 428, 431, 421), (416, 421, 431, 430), (412, 429, 428, 411), (410, 405, 427, 432), (405, 404, 426, 427), (435, 436, 438, 437), (434, 433, 236, 216), (439, 440, 442, 441), (443, 444, 446, 445), (447, 448, 450, 449), (451, 452, 453, 454), (257, 433, 453, 452), (251, 250, 445, 446), (256, 451, 473, 463), (255, 254, 449, 450), (433, 434, 454, 453), (244, 245, 440, 439), (240, 241, 436, 435), (248, 249, 444, 443), (451, 454, 474, 473), (254, 252, 461, 462), (252, 253, 448, 447), (241, 243, 438, 436), (445, 250, 460, 470), (256, 257, 452, 451), (245, 247, 442, 440), (458, 457, 477, 478), (471, 472, 492, 491), (463, 473, 493, 483), (456, 455, 475, 476), (469, 470, 490, 489), (454, 434, 464, 474), (439, 441, 468, 467), (252, 447, 471, 461), (434, 256, 463, 464), (447, 449, 472, 471), (441, 246, 458, 468), (449, 254, 462, 472), (244, 439, 467, 457), (242, 240, 455, 456), (240, 435, 465, 455), (435, 437, 466, 465), (246, 244, 457, 458), (443, 445, 470, 469), (250, 248, 459, 460), (248, 443, 469, 459), (482, 481, 491, 492), (484, 483, 493, 494), (476, 475, 485, 486), (478, 477, 487, 488), (480, 479, 489, 490), (474, 464, 484, 494), (473, 474, 494, 493), (460, 459, 479, 480), (457, 467, 487, 477), (461, 471, 491, 481), (462, 461, 481, 482), (455, 465, 485, 475), (472, 462, 482, 492), (464, 463, 483, 484), (459, 469, 489, 479), (466, 456, 476, 486), (465, 466, 486, 485), (468, 458, 478, 488), (467, 468, 488, 487), (470, 460, 480, 490), (7, 6, 391, 392, 402), (393, 7, 402, 401, 403, 404, 405, 259, 260, 400, 215), (4, 398, 259, 405, 410, 408, 409, 406, 407, 5), (496, 504, 497, 495), (501, 500, 508, 509), (498, 503, 502, 499), (502, 501, 509, 510), (510, 509, 519, 520), (511, 506, 514, 515), (497, 504, 512, 505), (503, 498, 506, 511), (499, 502, 510, 507), (500, 499, 507, 508), (498, 497, 505, 506), (504, 503, 511, 512), (514, 513, 521, 522), (512, 511, 515, 516), (506, 505, 513, 514), (505, 512, 516, 513), (517, 520, 528, 525), (508, 507, 517, 518), (507, 510, 520, 517), (509, 508, 518, 519), (521, 524, 523, 522), (525, 528, 527, 526), (519, 518, 526, 527), (513, 516, 524, 521), (515, 514, 522, 523), (520, 519, 527, 528), (518, 517, 525, 526), (516, 515, 523, 524), (530, 531, 532, 533, 534, 535, 536, 537, 538, 539, 540, 541, 542, 529, 557, 579, 578, 577, 576, 575, 574, 573, 572, 571, 570, 496, 495), (544, 558, 531, 530), (546, 547, 548, 549, 550, 551, 552, 553, 554, 555, 556, 545, 5, 6), (496, 570, 547, 546), (540, 539, 588, 589), (532, 559, 560, 533), (537, 564, 598, 586), (534, 561, 562, 535), (541, 568, 602, 590), (536, 563, 564, 537), (561, 534, 583, 595), (538, 565, 566, 539), (532, 531, 580, 581), (540, 567, 568, 541), (563, 536, 585, 597), (542, 569, 543, 529), (548, 547, 652, 653), (548, 571, 572, 549), (550, 549, 656, 657), (550, 573, 574, 551), (574, 575, 663, 662), (552, 575, 576, 553), (577, 554, 665, 667), (554, 577, 578, 555), (579, 556, 669, 671), (556, 579, 557, 545), (593, 581, 605, 607), (583, 582, 608, 609), (596, 597, 615, 614), (599, 587, 617, 619), (601, 589, 621, 623), (603, 591, 625, 627), (569, 542, 591, 603), (531, 558, 592, 580), (565, 538, 587, 599), (534, 533, 582, 583), (562, 563, 597, 596), (558, 559, 593, 592), (539, 566, 600, 588), (542, 541, 590, 591), (559, 532, 581, 593), (566, 567, 601, 600), (564, 565, 599, 598), (536, 535, 584, 585), (560, 561, 595, 594), (568, 569, 603, 602), (535, 562, 596, 584), (538, 537, 586, 587), (533, 560, 594, 582), (567, 540, 589, 601), (615, 613, 637, 639), (580, 592, 606, 604), (581, 580, 604, 605), (592, 593, 607, 606), (626, 627, 651, 650), (582, 594, 610, 608), (595, 583, 609, 611), (594, 595, 611, 610), (616, 618, 642, 640), (597, 585, 613, 615), (585, 584, 612, 613), (584, 596, 614, 612), (611, 609, 633, 635), (598, 599, 619, 618), (586, 598, 618, 616), (587, 586, 616, 617), (620, 622, 646, 644), (600, 601, 623, 622), (589, 588, 620, 621), (588, 600, 622, 620), (612, 614, 638, 636), (590, 602, 626, 624), (602, 603, 627, 626), (591, 590, 624, 625), (628, 630, 631, 629), (632, 634, 635, 633), (636, 638, 639, 637), (640, 642, 643, 641), (644, 646, 647, 645), (648, 650, 651, 649), (622, 623, 647, 646), (619, 617, 641, 643), (624, 626, 650, 648), (623, 621, 645, 647), (627, 625, 649, 651), (605, 604, 628, 629), (609, 608, 632, 633), (604, 606, 630, 628), (613, 612, 636, 637), (610, 611, 635, 634), (617, 616, 640, 641), (606, 607, 631, 630), (614, 615, 639, 638), (621, 620, 644, 645), (608, 610, 634, 632), (618, 619, 643, 642), (625, 624, 648, 649), (607, 605, 629, 631), (670, 671, 691, 690), (570, 571, 655, 654), (571, 548, 653, 655), (547, 570, 654, 652), (663, 661, 681, 683), (572, 573, 659, 658), (573, 550, 657, 659), (549, 572, 658, 656), (666, 667, 687, 686), (575, 552, 661, 663), (551, 574, 662, 660), (552, 551, 660, 661), (659, 657, 677, 679), (553, 576, 666, 664), (554, 553, 664, 665), (576, 577, 667, 666), (668, 670, 690, 688), (555, 578, 670, 668), (578, 579, 671, 670), (556, 555, 668, 669), (672, 674, 675, 673), (676, 678, 679, 677), (680, 682, 683, 681), (684, 686, 687, 685), (688, 690, 691, 689), (667, 665, 685, 687), (671, 669, 689, 691), (653, 652, 672, 673), (657, 656, 676, 677), (652, 654, 674, 672), (661, 660, 680, 681), (656, 658, 678, 676), (665, 664, 684, 685), (654, 655, 675, 674), (660, 662, 682, 680), (669, 668, 688, 689), (658, 659, 679, 678), (664, 666, 686, 684), (655, 653, 673, 675), (662, 663, 683, 682), (228, 278, 279, 229), (280, 230, 231, 281), (232, 282, 283, 233), (234, 284, 286, 235), (239, 290, 692, 3), (277, 396, 262, 692, 290, 286, 284, 283, 282, 281, 280, 279, 278), (3, 692, 695, 694), (2, 3, 694, 693), (695, 692, 698, 699), (692, 262, 697, 698), (262, 258, 696, 697), (0, 1, 701, 700), (0, 397, 703, 700), (696, 258, 702, 704), (258, 397, 703, 702), (701, 1, 705, 708), (2, 693, 707, 706), (1, 2, 706, 705), (741, 733, 363, 348), (739, 836, 873, 773), (738, 338, 324, 739, 773, 772), (713, 878, 851, 769), (743, 343, 326, 713, 769, 768), (745, 721, 845, 858), (746, 722, 274, 315), (718, 714, 715, 719), (719, 715, 268, 311), (734, 724, 723, 733), (733, 723, 340, 363), (739, 753, 838, 754, 303, 323), (741, 744, 874, 843), (740, 711, 337, 361), (713, 729, 730, 299, 319), (717, 738, 737, 716), (716, 737, 339, 362), (753, 751, 864, 838), (754, 752, 226, 303), (728, 735, 861, 850), (712, 774, 759, 711), (710, 763, 840, 771, 709), (709, 771, 770, 724, 341, 325), (769, 851, 862, 788), (344, 764, 765, 839, 850, 317), (725, 731, 869, 848), (720, 740, 361, 352), (721, 736, 861, 845), (722, 735, 307, 270, 274), (714, 730, 729, 715), (715, 729, 306, 266, 268), (749, 727, 871, 849), (750, 726, 272, 265, 310), (731, 752, 864, 869), (732, 751, 267, 271, 313), (748, 743, 742, 747), (747, 742, 342, 364), (720, 725, 848, 844), (744, 718, 719, 874), (765, 859, 839), (768, 757, 742, 743), (761, 760, 780, 781), (770, 762, 723, 724), (755, 772, 793, 860, 775), (772, 755, 737, 738), (766, 767, 786, 787), (757, 768, 789, 854, 777), (766, 764, 344, 875), (784, 872, 870, 811), (788, 862, 856, 809), (783, 782, 803, 804), (793, 792, 801, 802), (780, 779, 795, 796), (773, 873, 868, 792), (758, 757, 777, 778), (770, 771, 790, 791), (764, 766, 787, 872, 784), (774, 761, 781, 794), (763, 762, 782, 783), (762, 770, 791, 879, 782), (759, 774, 794, 779), (767, 859, 837, 786), (771, 840, 842, 790), (756, 755, 775, 776), (768, 769, 788, 789), (765, 764, 784, 785), (772, 773, 792, 793), (760, 759, 779, 780), (802, 801, 821, 822), (794, 781, 797, 798), (781, 780, 796, 797), (779, 794, 798, 795), (804, 803, 823, 824), (776, 775, 799, 800), (775, 860, 841, 799), (792, 868, 852, 801), (797, 796, 816, 817), (782, 879, 866, 803), (790, 842, 877, 805), (791, 790, 805, 806), (800, 799, 819, 820), (789, 788, 809, 810), (778, 777, 807, 808), (777, 854, 847, 807), (796, 795, 815, 816), (785, 784, 811, 812), (786, 837, 835, 813), (787, 786, 813, 814), (815, 818, 817, 816), (821, 820, 819, 846, 822), (825, 824, 823, 876, 826), (829, 828, 827, 865, 830), (831, 857, 834, 833, 832), (808, 807, 827, 828), (798, 797, 817, 818), (806, 805, 825, 826), (812, 811, 831, 832), (799, 841, 846, 819), (810, 809, 829, 830), (795, 798, 818, 815), (803, 866, 876, 823), (814, 813, 833, 834), (801, 852, 800, 820, 821), (807, 847, 865, 827), (805, 877, 804, 824, 825), (811, 870, 857, 831), (809, 856, 808, 828, 829), (813, 835, 812, 832, 833), (851, 878, 758), (845, 861, 735, 722), (876, 866, 806, 826), (839, 859, 767, 728), (869, 864, 751, 732), (844, 880, 881, 853, 360, 740, 720), (852, 868, 776, 800), (850, 861, 736, 297, 317), (846, 841, 802, 822), (874, 719, 311, 331), (857, 870, 814, 834), (842, 840, 763, 783), (873, 836, 756), (841, 860, 793, 802), (835, 837, 785, 812), (848, 869, 732, 313, 333), (849, 871, 726, 750), (863, 882, 883, 716, 362, 346), (856, 862, 778, 808), (844, 848, 333, 353), (837, 859, 765, 785), (843, 874, 331, 349), (850, 839, 728), (863, 867, 330, 347), (865, 847, 810, 830), (870, 872, 787, 814), (354, 884, 885, 747, 364), (858, 845, 722, 746), (877, 842, 783, 804), (838, 864, 752, 754), (862, 851, 758, 778), (350, 886, 887, 365), (875, 855, 345, 327, 728, 767, 766), (867, 849, 750, 310, 330), (868, 873, 756, 776), (866, 879, 791, 806), (847, 854, 789, 810), (843, 888, 889, 733, 741), (897, 887, 907, 917), (893, 889, 909, 913), (883, 891, 358, 717, 716), (889, 893, 356, 734, 733), (885, 884, 904, 905), (885, 895, 359, 748, 747), (887, 886, 906, 907), (887, 897, 357, 365), (853, 881, 900, 901), (899, 910, 901, 900), (902, 912, 911, 903), (908, 914, 913, 909), (904, 916, 915, 905), (906, 918, 917, 907), (894, 893, 913, 914), (889, 888, 908, 909), (880, 890, 910, 899), (898, 897, 917, 918), (888, 894, 914, 908), (886, 898, 918, 906), (890, 853, 901, 910), (892, 891, 911, 912), (895, 885, 905, 915), (891, 883, 903, 911), (883, 882, 902, 903), (896, 895, 915, 916), (882, 892, 912, 902), (881, 880, 899, 900), (884, 896, 916, 904)])
me_cube.materials.append(mat_material)
me_cube.use_remesh_preserve_volume = False
me_cube.use_remesh_preserve_attributes = False
me_cube.use_mirror_vertex_groups = False
me_cube.update()

# ---- objects
ob_cube = bpy.data.objects.new('Cube', me_cube)
ob_lamp = bpy.data.objects.new('Lamp', light_lamp)
ob_camera = bpy.data.objects.new('Camera', cam_camera)

# ---- transforms, parenting, visibility, modifiers, constraints
ob_cube.location = (0.0, 0.0, 0.0)
ob_cube.lock_rotations_4d = False
ob_cube.empty_display_type = 'ARROWS'
ob_cube.lineart.crease_threshold = 0.0
ob_lamp.location = (7.412, -4.666, 5.904)
ob_lamp.rotation_euler = (0.6503, 0.05522, 1.866)
ob_lamp.lock_rotations_4d = False
ob_lamp.empty_display_type = 'ARROWS'
ob_lamp.color = (0.0, 0.0, 0.0, 0.0)
ob_lamp.lineart.crease_threshold = 0.0
ob_camera.location = (7.481, -6.508, 5.344)
ob_camera.rotation_euler = (1.109, 0.0, 0.8149)
ob_camera.lock_rotations_4d = False
ob_camera.empty_display_type = 'ARROWS'
ob_camera.color = (0.0, 0.0, 0.0, 0.0)
ob_camera.display_type = 'WIRE'
ob_camera.lineart.crease_threshold = 0.0

# ---- collection membership
col_collection_1.objects.link(ob_cube)
col_collection_1.objects.link(ob_lamp)
col_collection_1.objects.link(ob_camera)

# ---- scene / render settings (as saved in the file)
scene.camera = ob_camera
scene.frame_start = 1; scene.frame_end = 250; scene.frame_set(1)
scene.render.engine = 'BLENDER_EEVEE_NEXT'
scene.render.resolution_percentage = 50
scene.render.dither_intensity = 0.0
scene.cycles.use_denoising = False
scene.cycles.samples = 128
scene.cycles.sampling_pattern = 'TABULATED_SOBOL'
scene.cycles.light_sampling_threshold = 0.0
scene.cycles.use_adaptive_sampling = False
scene.cycles.use_light_tree = False
scene.cycles.blur_glossy = 0.0
scene.cycles.sample_clamp_indirect = 0.0
scene.view_settings.view_transform = 'Standard'
bpy.context.view_layer.update()
